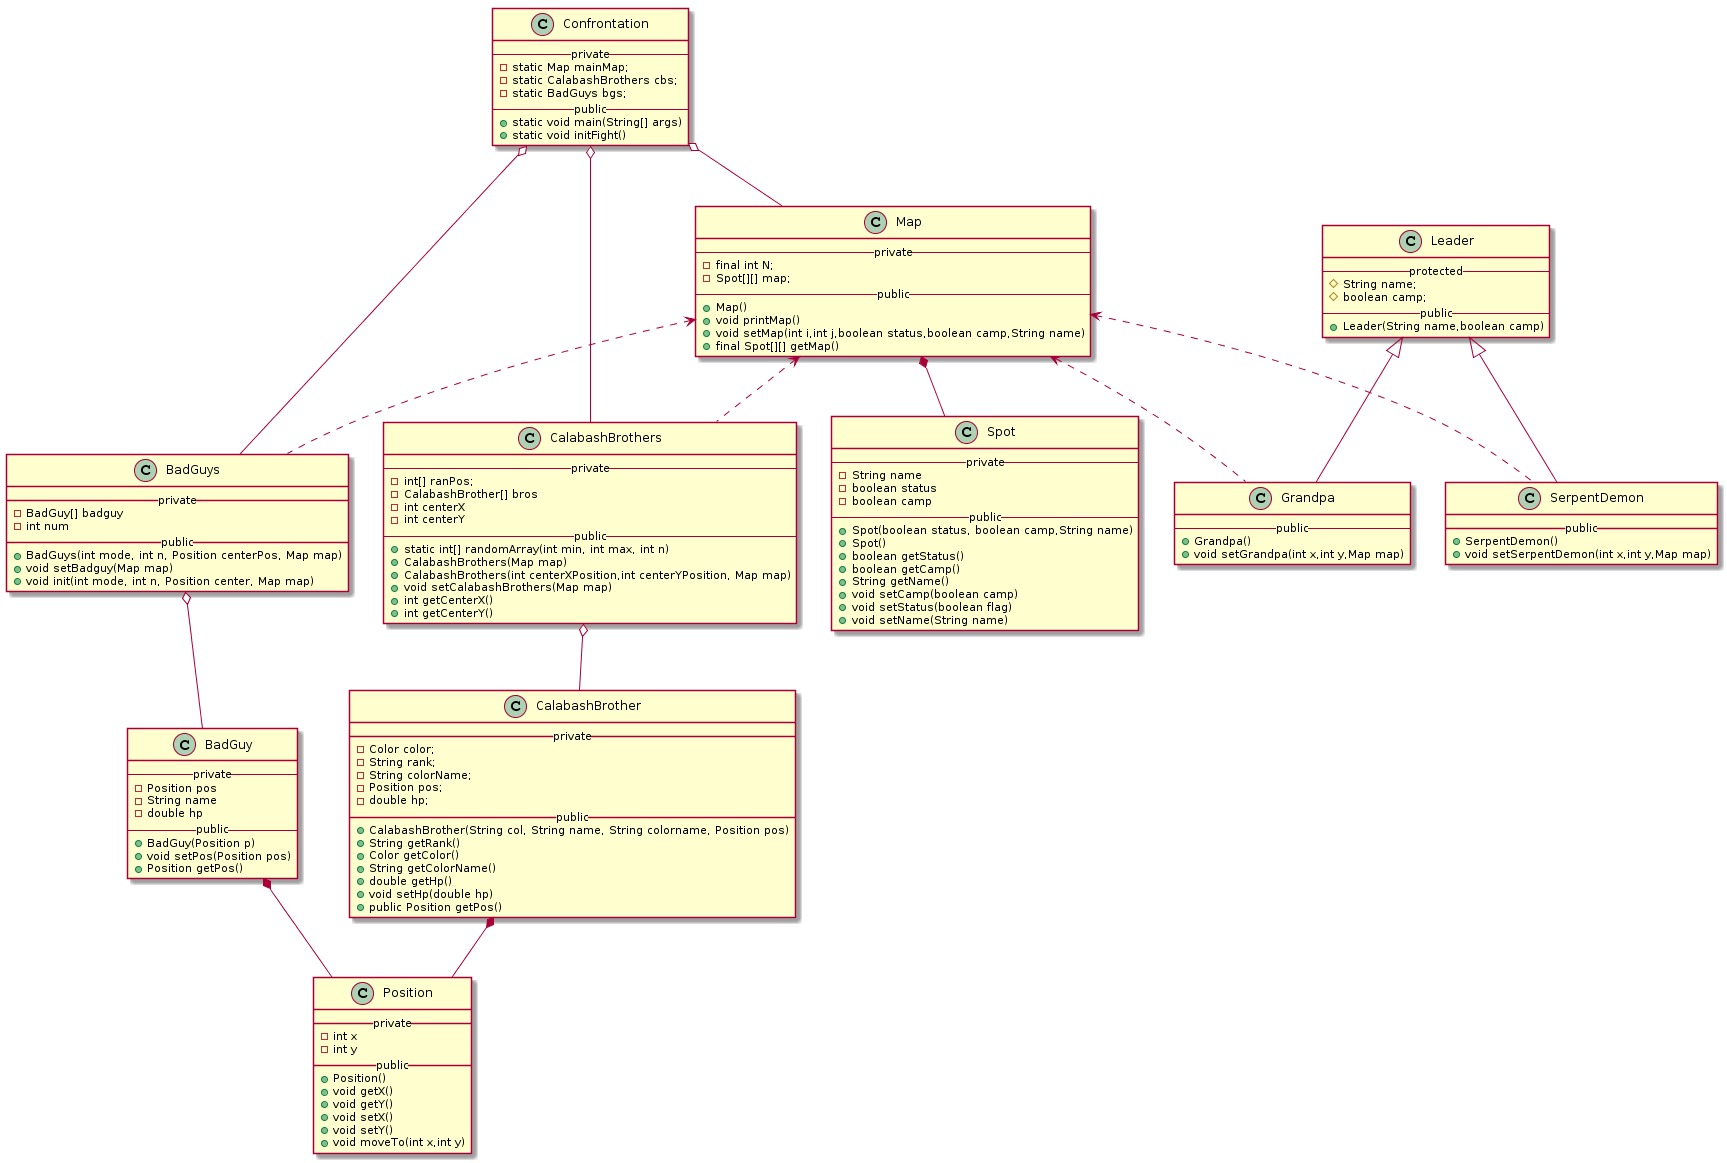

The diagram above was rendered by PlantUML. Its source (embedded in the PNG):
@startuml
class Position {
__ private __
- int x
- int y
__ public __
+ Position()
+ void getX()
+ void getY()
+ void setX()
+ void setY()
+ void moveTo(int x,int y)
}

class CalabashBrother
{
__ private __
 -   Color color;
  -  String rank;
 -   String colorName;
 -   Position pos;
 -   double hp;
__ public __
+CalabashBrother(String col, String name, String colorname, Position pos)
 +String getRank()
 +   Color getColor()
  +  String getColorName()
  +  double getHp()
  +  void setHp(double hp)
  +  public Position getPos()
}

class CalabashBrothers
{
--private--
   - int[] ranPos;
  -   CalabashBrother[] bros
  -  int centerX
  -int centerY
--public--
+static int[] randomArray(int min, int max, int n)
+CalabashBrothers(Map map)
+CalabashBrothers(int centerXPosition,int centerYPosition, Map map) 
+void setCalabashBrothers(Map map)
+int getCenterX() 
+int getCenterY() 
}

class BadGuy
{
   --private--
   - Position pos
   - String name
   - double hp
   -- public--
    + BadGuy(Position p)
    + void setPos(Position pos)
    + Position getPos() 
}

class BadGuys 
{
__private__
- BadGuy[] badguy
- int num
__public__
+ BadGuys(int mode, int n, Position centerPos, Map map) 
+ void setBadguy(Map map)
+ void init(int mode, int n, Position center, Map map)
}






class Spot
{
    --private--
-String name
-boolean status    
-boolean camp      
   --public--
+ Spot(boolean status, boolean camp,String name)
+Spot()
+boolean getStatus()
+boolean getCamp()
+String getName() 
+void setCamp(boolean camp) 
+void setStatus(boolean flag)
+void setName(String name)
}

class Map
{
--private--
-final int N;
-Spot[][] map;
--public--
+ Map()
+void printMap()
+void setMap(int i,int j,boolean status,boolean camp,String name)
+ final Spot[][] getMap()
}

class Leader
{
    --protected --
    #String name;      
    #boolean camp;    
    --public --
    +Leader(String name,boolean camp)
}
class Grandpa
{
   -- public --
    +Grandpa()
    + void setGrandpa(int x,int y,Map map)
}

class SerpentDemon
{
__public__
+SerpentDemon()
+void setSerpentDemon(int x,int y,Map map)
}

 class Confrontation
{
    --private--
    -static Map mainMap;
   -static CalabashBrothers cbs;
   -static BadGuys bgs;
    --public--
    +static void main(String[] args)
    +static void initFight()
}


CalabashBrothers o-- CalabashBrother
BadGuys o-- BadGuy
CalabashBrother *--Position
BadGuy *--Position

Leader <|-- Grandpa
Leader<|--  SerpentDemon

Confrontation o-- CalabashBrothers
Confrontation o-- BadGuys
Confrontation o-- Map

Map <.. CalabashBrothers
Map <.. BadGuys
Map <.. Grandpa
Map <.. SerpentDemon
Map *-- Spot
@enduml